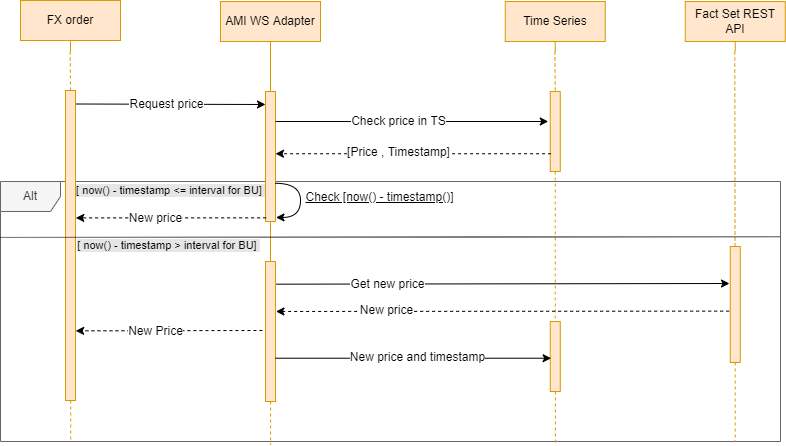

The diagram above was exported from draw.io. Its source (the exported page's mxGraphModel, read from the mxfile embedded in the PNG):
<mxGraphModel dx="1185" dy="714" grid="1" gridSize="10" guides="1" tooltips="1" connect="1" arrows="1" fold="1" page="1" pageScale="1" pageWidth="1169" pageHeight="827" math="0" shadow="0">
  <root>
    <mxCell id="0" />
    <mxCell id="8Smgd3YQxCwJJdwRAcDT-34" value="Alt" parent="0" />
    <mxCell id="8Smgd3YQxCwJJdwRAcDT-36" value="Alt" style="shape=umlFrame;whiteSpace=wrap;html=1;strokeColor=#666666;fontFamily=Helvetica;fontSize=12;fontColor=#333333;fillColor=#f5f5f5;" parent="8Smgd3YQxCwJJdwRAcDT-34" vertex="1">
      <mxGeometry x="140" y="280" width="780" height="260" as="geometry" />
    </mxCell>
    <mxCell id="8Smgd3YQxCwJJdwRAcDT-59" style="edgeStyle=none;rounded=0;orthogonalLoop=1;jettySize=auto;html=1;entryX=0.382;entryY=1.014;entryDx=0;entryDy=0;entryPerimeter=0;dashed=1;fontFamily=Helvetica;fontSize=8;fontColor=default;endArrow=none;endFill=0;fillColor=#ffe6cc;strokeColor=#d79b00;" parent="8Smgd3YQxCwJJdwRAcDT-34" source="8Smgd3YQxCwJJdwRAcDT-38" edge="1">
      <mxGeometry relative="1" as="geometry">
        <mxPoint x="410.0999999999999" y="542.8" as="targetPoint" />
      </mxGeometry>
    </mxCell>
    <mxCell id="8Smgd3YQxCwJJdwRAcDT-62" style="edgeStyle=none;rounded=0;orthogonalLoop=1;jettySize=auto;html=1;dashed=1;fontFamily=Helvetica;fontSize=12;fontColor=default;endArrow=none;endFill=0;fillColor=#ffe6cc;strokeColor=#d79b00;" parent="8Smgd3YQxCwJJdwRAcDT-34" source="8Smgd3YQxCwJJdwRAcDT-26" target="8Smgd3YQxCwJJdwRAcDT-31" edge="1">
      <mxGeometry relative="1" as="geometry" />
    </mxCell>
    <mxCell id="8Smgd3YQxCwJJdwRAcDT-66" style="edgeStyle=none;rounded=0;orthogonalLoop=1;jettySize=auto;html=1;entryX=0.09;entryY=1;entryDx=0;entryDy=0;entryPerimeter=0;dashed=1;fontFamily=Helvetica;fontSize=12;fontColor=default;endArrow=none;endFill=0;fillColor=#ffe6cc;strokeColor=#d79b00;" parent="8Smgd3YQxCwJJdwRAcDT-34" source="8Smgd3YQxCwJJdwRAcDT-31" target="8Smgd3YQxCwJJdwRAcDT-36" edge="1">
      <mxGeometry relative="1" as="geometry" />
    </mxCell>
    <mxCell id="1" value="Main" style="" parent="0" />
    <mxCell id="8Smgd3YQxCwJJdwRAcDT-45" style="edgeStyle=none;rounded=0;orthogonalLoop=1;jettySize=auto;html=1;fontFamily=Helvetica;fontSize=8;fontColor=default;endArrow=none;endFill=0;dashed=1;fillColor=#ffe6cc;strokeColor=#d79b00;" parent="1" source="8Smgd3YQxCwJJdwRAcDT-8" target="8Smgd3YQxCwJJdwRAcDT-44" edge="1">
      <mxGeometry relative="1" as="geometry" />
    </mxCell>
    <mxCell id="8Smgd3YQxCwJJdwRAcDT-24" value="Check [now() - timestamp()]" style="text;html=1;align=center;verticalAlign=middle;resizable=0;points=[];autosize=1;strokeColor=none;fillColor=default;fontSize=12;labelBackgroundColor=default;fontStyle=4" parent="1" vertex="1">
      <mxGeometry x="434" y="281" width="170" height="30" as="geometry" />
    </mxCell>
    <mxCell id="8Smgd3YQxCwJJdwRAcDT-26" value="FX order" style="shape=umlLifeline;perimeter=lifelinePerimeter;whiteSpace=wrap;html=1;container=0;collapsible=0;recursiveResize=0;outlineConnect=0;lifelineDashed=0;fillColor=#ffe6cc;strokeColor=#d79b00;" parent="1" vertex="1">
      <mxGeometry x="160" y="99" width="100" height="51" as="geometry" />
    </mxCell>
    <mxCell id="8Smgd3YQxCwJJdwRAcDT-2" value="AMI WS Adapter" style="shape=umlLifeline;perimeter=lifelinePerimeter;whiteSpace=wrap;html=1;container=1;collapsible=0;recursiveResize=0;outlineConnect=0;lifelineDashed=0;fillColor=#ffe6cc;strokeColor=#d79b00;" parent="1" vertex="1">
      <mxGeometry x="360" y="100" width="100" height="400" as="geometry" />
    </mxCell>
    <mxCell id="8Smgd3YQxCwJJdwRAcDT-58" style="edgeStyle=none;rounded=0;orthogonalLoop=1;jettySize=auto;html=1;dashed=1;fontFamily=Helvetica;fontSize=8;fontColor=default;endArrow=none;endFill=0;fillColor=#ffe6cc;strokeColor=#d79b00;" parent="8Smgd3YQxCwJJdwRAcDT-2" source="8Smgd3YQxCwJJdwRAcDT-7" target="8Smgd3YQxCwJJdwRAcDT-38" edge="1">
      <mxGeometry relative="1" as="geometry" />
    </mxCell>
    <mxCell id="8Smgd3YQxCwJJdwRAcDT-7" value="" style="html=1;points=[];perimeter=orthogonalPerimeter;fillColor=#ffe6cc;strokeColor=#d79b00;" parent="8Smgd3YQxCwJJdwRAcDT-2" vertex="1">
      <mxGeometry x="45" y="90" width="10" height="130" as="geometry" />
    </mxCell>
    <mxCell id="8Smgd3YQxCwJJdwRAcDT-20" style="edgeStyle=elbowEdgeStyle;orthogonalLoop=1;jettySize=auto;html=1;exitX=0.944;exitY=0.706;exitDx=0;exitDy=0;exitPerimeter=0;entryX=1.052;entryY=0.969;entryDx=0;entryDy=0;entryPerimeter=0;curved=1;" parent="8Smgd3YQxCwJJdwRAcDT-2" source="8Smgd3YQxCwJJdwRAcDT-7" target="8Smgd3YQxCwJJdwRAcDT-7" edge="1">
      <mxGeometry relative="1" as="geometry">
        <mxPoint x="110" y="220" as="targetPoint" />
        <Array as="points">
          <mxPoint x="80" y="210" />
        </Array>
      </mxGeometry>
    </mxCell>
    <mxCell id="8Smgd3YQxCwJJdwRAcDT-38" value="" style="html=1;points=[];perimeter=orthogonalPerimeter;fillColor=#ffe6cc;strokeColor=#d79b00;" parent="8Smgd3YQxCwJJdwRAcDT-2" vertex="1">
      <mxGeometry x="45" y="260" width="10" height="140" as="geometry" />
    </mxCell>
    <mxCell id="8Smgd3YQxCwJJdwRAcDT-63" style="edgeStyle=none;rounded=0;orthogonalLoop=1;jettySize=auto;html=1;dashed=1;fontFamily=Helvetica;fontSize=12;fontColor=default;endArrow=none;endFill=0;fillColor=#ffe6cc;strokeColor=#d79b00;" parent="8Smgd3YQxCwJJdwRAcDT-2" source="8Smgd3YQxCwJJdwRAcDT-2" target="8Smgd3YQxCwJJdwRAcDT-7" edge="1">
      <mxGeometry relative="1" as="geometry" />
    </mxCell>
    <mxCell id="8Smgd3YQxCwJJdwRAcDT-5" value="Time Series" style="shape=umlLifeline;perimeter=lifelinePerimeter;whiteSpace=wrap;html=1;container=1;collapsible=0;recursiveResize=0;outlineConnect=0;lifelineDashed=0;fillColor=#ffe6cc;strokeColor=#d79b00;" parent="1" vertex="1">
      <mxGeometry x="644.76" y="100" width="100" height="50" as="geometry" />
    </mxCell>
    <mxCell id="8Smgd3YQxCwJJdwRAcDT-8" value="" style="html=1;points=[];perimeter=orthogonalPerimeter;fillColor=#ffe6cc;strokeColor=#d79b00;" parent="8Smgd3YQxCwJJdwRAcDT-5" vertex="1">
      <mxGeometry x="45" y="90" width="10" height="80" as="geometry" />
    </mxCell>
    <mxCell id="8Smgd3YQxCwJJdwRAcDT-64" style="edgeStyle=none;rounded=0;orthogonalLoop=1;jettySize=auto;html=1;dashed=1;fontFamily=Helvetica;fontSize=12;fontColor=default;endArrow=none;endFill=0;fillColor=#ffe6cc;strokeColor=#d79b00;" parent="8Smgd3YQxCwJJdwRAcDT-5" source="8Smgd3YQxCwJJdwRAcDT-5" target="8Smgd3YQxCwJJdwRAcDT-8" edge="1">
      <mxGeometry relative="1" as="geometry" />
    </mxCell>
    <mxCell id="8Smgd3YQxCwJJdwRAcDT-6" value="Fact Set REST API" style="shape=umlLifeline;perimeter=lifelinePerimeter;whiteSpace=wrap;html=1;container=1;collapsible=0;recursiveResize=0;outlineConnect=0;lifelineDashed=0;fillColor=#ffe6cc;strokeColor=#d79b00;" parent="1" vertex="1">
      <mxGeometry x="824.76" y="100" width="100" height="50" as="geometry" />
    </mxCell>
    <mxCell id="8Smgd3YQxCwJJdwRAcDT-39" value="" style="html=1;points=[];perimeter=orthogonalPerimeter;fillColor=#ffe6cc;strokeColor=#d79b00;" parent="8Smgd3YQxCwJJdwRAcDT-6" vertex="1">
      <mxGeometry x="45" y="245" width="10" height="116" as="geometry" />
    </mxCell>
    <mxCell id="8Smgd3YQxCwJJdwRAcDT-9" style="rounded=0;orthogonalLoop=1;jettySize=auto;html=1;entryX=-0.2;entryY=0.375;entryDx=0;entryDy=0;entryPerimeter=0;" parent="1" source="8Smgd3YQxCwJJdwRAcDT-7" target="8Smgd3YQxCwJJdwRAcDT-8" edge="1">
      <mxGeometry relative="1" as="geometry" />
    </mxCell>
    <mxCell id="8Smgd3YQxCwJJdwRAcDT-22" value="Check price in TS" style="edgeLabel;html=1;align=center;verticalAlign=middle;resizable=0;points=[];fontSize=12;" parent="8Smgd3YQxCwJJdwRAcDT-9" vertex="1" connectable="0">
      <mxGeometry x="-0.5" y="2" relative="1" as="geometry">
        <mxPoint x="54" y="2" as="offset" />
      </mxGeometry>
    </mxCell>
    <mxCell id="8Smgd3YQxCwJJdwRAcDT-10" style="edgeStyle=none;rounded=0;orthogonalLoop=1;jettySize=auto;html=1;entryX=0;entryY=0.1;entryDx=0;entryDy=0;entryPerimeter=0;" parent="1" target="8Smgd3YQxCwJJdwRAcDT-7" edge="1">
      <mxGeometry relative="1" as="geometry">
        <mxPoint x="215" y="202.4960000000001" as="sourcePoint" />
        <mxPoint x="340" y="230" as="targetPoint" />
      </mxGeometry>
    </mxCell>
    <mxCell id="8Smgd3YQxCwJJdwRAcDT-21" value="Request price" style="edgeLabel;html=1;align=center;verticalAlign=middle;resizable=0;points=[];fontSize=12;" parent="8Smgd3YQxCwJJdwRAcDT-10" vertex="1" connectable="0">
      <mxGeometry x="-0.1369" y="-1" relative="1" as="geometry">
        <mxPoint x="9" y="-1" as="offset" />
      </mxGeometry>
    </mxCell>
    <mxCell id="8Smgd3YQxCwJJdwRAcDT-14" style="edgeStyle=none;orthogonalLoop=1;jettySize=auto;html=1;rounded=0;exitX=0.08;exitY=0.778;exitDx=0;exitDy=0;exitPerimeter=0;dashed=1;" parent="1" source="8Smgd3YQxCwJJdwRAcDT-8" target="8Smgd3YQxCwJJdwRAcDT-7" edge="1">
      <mxGeometry relative="1" as="geometry">
        <mxPoint x="535.17" y="287.976" as="sourcePoint" />
        <mxPoint x="410.17" y="286" as="targetPoint" />
      </mxGeometry>
    </mxCell>
    <mxCell id="8Smgd3YQxCwJJdwRAcDT-53" value="[Price , Timestamp]" style="edgeLabel;html=1;align=center;verticalAlign=middle;resizable=0;points=[];fontSize=12;fontFamily=Helvetica;fontColor=default;" parent="8Smgd3YQxCwJJdwRAcDT-14" vertex="1" connectable="0">
      <mxGeometry x="0.1925" y="-1" relative="1" as="geometry">
        <mxPoint x="11" y="-1" as="offset" />
      </mxGeometry>
    </mxCell>
    <mxCell id="8Smgd3YQxCwJJdwRAcDT-32" style="edgeStyle=none;rounded=0;orthogonalLoop=1;jettySize=auto;html=1;entryX=1.028;entryY=0.411;entryDx=0;entryDy=0;entryPerimeter=0;fontFamily=Helvetica;fontSize=12;fontColor=default;dashed=1;exitX=0.066;exitY=0.972;exitDx=0;exitDy=0;exitPerimeter=0;" parent="1" source="8Smgd3YQxCwJJdwRAcDT-7" target="8Smgd3YQxCwJJdwRAcDT-31" edge="1">
      <mxGeometry relative="1" as="geometry">
        <mxPoint x="345" y="319.6" as="sourcePoint" />
        <mxPoint x="214.17000000000007" y="319.6" as="targetPoint" />
      </mxGeometry>
    </mxCell>
    <mxCell id="8Smgd3YQxCwJJdwRAcDT-48" value="New price" style="edgeLabel;html=1;align=center;verticalAlign=middle;resizable=0;points=[];fontSize=12;fontFamily=Helvetica;fontColor=default;" parent="8Smgd3YQxCwJJdwRAcDT-32" vertex="1" connectable="0">
      <mxGeometry x="0.1312" relative="1" as="geometry">
        <mxPoint x="-4" as="offset" />
      </mxGeometry>
    </mxCell>
    <mxCell id="8Smgd3YQxCwJJdwRAcDT-40" style="edgeStyle=none;rounded=0;orthogonalLoop=1;jettySize=auto;html=1;fontFamily=Helvetica;fontSize=12;fontColor=default;exitX=1.073;exitY=0.162;exitDx=0;exitDy=0;exitPerimeter=0;entryX=-0.076;entryY=0.319;entryDx=0;entryDy=0;entryPerimeter=0;" parent="1" source="8Smgd3YQxCwJJdwRAcDT-38" target="8Smgd3YQxCwJJdwRAcDT-39" edge="1">
      <mxGeometry relative="1" as="geometry">
        <mxPoint x="870" y="380" as="targetPoint" />
      </mxGeometry>
    </mxCell>
    <mxCell id="8Smgd3YQxCwJJdwRAcDT-41" value="Get new price" style="edgeLabel;html=1;align=center;verticalAlign=middle;resizable=0;points=[];fontSize=12;fontFamily=Helvetica;fontColor=default;" parent="8Smgd3YQxCwJJdwRAcDT-40" vertex="1" connectable="0">
      <mxGeometry x="-0.1476" y="-2" relative="1" as="geometry">
        <mxPoint x="-82" y="-2" as="offset" />
      </mxGeometry>
    </mxCell>
    <mxCell id="8Smgd3YQxCwJJdwRAcDT-42" style="edgeStyle=none;rounded=0;orthogonalLoop=1;jettySize=auto;html=1;fontFamily=Helvetica;fontSize=8;fontColor=default;dashed=1;exitX=-0.109;exitY=0.514;exitDx=0;exitDy=0;exitPerimeter=0;entryX=1.044;entryY=0.357;entryDx=0;entryDy=0;entryPerimeter=0;" parent="1" edge="1" target="8Smgd3YQxCwJJdwRAcDT-38">
      <mxGeometry relative="1" as="geometry">
        <mxPoint x="868.6699999999998" y="409.624" as="sourcePoint" />
        <mxPoint x="420" y="410" as="targetPoint" />
      </mxGeometry>
    </mxCell>
    <mxCell id="8Smgd3YQxCwJJdwRAcDT-43" value="New price" style="edgeLabel;html=1;align=center;verticalAlign=middle;resizable=0;points=[];fontSize=12;fontFamily=Helvetica;fontColor=default;" parent="8Smgd3YQxCwJJdwRAcDT-42" vertex="1" connectable="0">
      <mxGeometry x="0.1178" y="1" relative="1" as="geometry">
        <mxPoint x="-90" y="-2" as="offset" />
      </mxGeometry>
    </mxCell>
    <mxCell id="8Smgd3YQxCwJJdwRAcDT-54" style="edgeStyle=none;rounded=0;orthogonalLoop=1;jettySize=auto;html=1;entryX=0.633;entryY=1.009;entryDx=0;entryDy=0;entryPerimeter=0;dashed=1;fontFamily=Helvetica;fontSize=8;fontColor=default;endArrow=none;endFill=0;fillColor=#ffe6cc;strokeColor=#d79b00;" parent="1" edge="1">
      <mxGeometry relative="1" as="geometry">
        <mxPoint x="694.9100000000001" y="490" as="sourcePoint" />
        <mxPoint x="694.9100000000001" y="541.8" as="targetPoint" />
      </mxGeometry>
    </mxCell>
    <mxCell id="8Smgd3YQxCwJJdwRAcDT-44" value="" style="html=1;points=[];perimeter=orthogonalPerimeter;fillColor=#ffe6cc;strokeColor=#d79b00;" parent="1" vertex="1">
      <mxGeometry x="689.76" y="420" width="10" height="70" as="geometry" />
    </mxCell>
    <mxCell id="8Smgd3YQxCwJJdwRAcDT-46" style="edgeStyle=none;rounded=0;orthogonalLoop=1;jettySize=auto;html=1;entryX=0.086;entryY=0.339;entryDx=0;entryDy=0;entryPerimeter=0;fontFamily=Helvetica;fontSize=8;fontColor=default;endArrow=classic;endFill=1;" parent="1" edge="1">
      <mxGeometry relative="1" as="geometry">
        <mxPoint x="415" y="456.73" as="sourcePoint" />
        <mxPoint x="690.6200000000001" y="456.73" as="targetPoint" />
      </mxGeometry>
    </mxCell>
    <mxCell id="8Smgd3YQxCwJJdwRAcDT-47" value="New price and timestamp" style="edgeLabel;html=1;align=center;verticalAlign=middle;resizable=0;points=[];fontSize=12;fontFamily=Helvetica;fontColor=default;" parent="8Smgd3YQxCwJJdwRAcDT-46" vertex="1" connectable="0">
      <mxGeometry x="-0.2577" y="-1" relative="1" as="geometry">
        <mxPoint x="39" y="-2" as="offset" />
      </mxGeometry>
    </mxCell>
    <mxCell id="8Smgd3YQxCwJJdwRAcDT-51" style="edgeStyle=none;rounded=0;orthogonalLoop=1;jettySize=auto;html=1;fontFamily=Helvetica;fontSize=8;fontColor=default;endArrow=classic;endFill=1;dashed=1;exitX=-0.307;exitY=0.957;exitDx=0;exitDy=0;exitPerimeter=0;entryX=1.02;entryY=0.985;entryDx=0;entryDy=0;entryPerimeter=0;" parent="1" edge="1">
      <mxGeometry relative="1" as="geometry">
        <mxPoint x="401.93000000000006" y="428.98" as="sourcePoint" />
        <mxPoint x="215.20000000000005" y="429.35000000000014" as="targetPoint" />
      </mxGeometry>
    </mxCell>
    <mxCell id="8Smgd3YQxCwJJdwRAcDT-52" value="New Price" style="edgeLabel;html=1;align=center;verticalAlign=middle;resizable=0;points=[];fontSize=12;fontFamily=Helvetica;fontColor=default;" parent="8Smgd3YQxCwJJdwRAcDT-51" vertex="1" connectable="0">
      <mxGeometry x="0.1121" relative="1" as="geometry">
        <mxPoint x="-3" as="offset" />
      </mxGeometry>
    </mxCell>
    <mxCell id="8Smgd3YQxCwJJdwRAcDT-37" value="[ now() - timestamp &amp;lt;= interval for BU]&amp;nbsp;" style="text;html=1;align=center;verticalAlign=middle;resizable=0;points=[];autosize=1;strokeColor=none;fillColor=none;fontSize=11;labelBackgroundColor=#E6E6E6;fontStyle=0" parent="1" vertex="1">
      <mxGeometry x="205" y="274" width="210" height="30" as="geometry" />
    </mxCell>
    <mxCell id="8Smgd3YQxCwJJdwRAcDT-57" style="edgeStyle=none;rounded=0;orthogonalLoop=1;jettySize=auto;html=1;entryX=0.899;entryY=1.003;entryDx=0;entryDy=0;entryPerimeter=0;dashed=1;fontFamily=Helvetica;fontSize=8;fontColor=default;endArrow=none;endFill=0;fillColor=#ffe6cc;strokeColor=#d79b00;" parent="1" edge="1">
      <mxGeometry relative="1" as="geometry">
        <mxPoint x="874.71" y="461" as="sourcePoint" />
        <mxPoint x="874.71" y="540.5999999999999" as="targetPoint" />
      </mxGeometry>
    </mxCell>
    <mxCell id="8Smgd3YQxCwJJdwRAcDT-31" value="" style="html=1;points=[];perimeter=orthogonalPerimeter;fillColor=#ffe6cc;strokeColor=#d79b00;" parent="1" vertex="1">
      <mxGeometry x="205" y="189" width="10" height="310" as="geometry" />
    </mxCell>
    <mxCell id="o8IYL6nytFF0F6bS_y4H-1" style="edgeStyle=none;rounded=0;orthogonalLoop=1;jettySize=auto;html=1;dashed=1;fontFamily=Helvetica;fontSize=12;fontColor=default;endArrow=none;endFill=0;fillColor=#ffe6cc;strokeColor=#d79b00;entryX=0.479;entryY=0.013;entryDx=0;entryDy=0;entryPerimeter=0;" edge="1" parent="1" target="8Smgd3YQxCwJJdwRAcDT-39">
      <mxGeometry relative="1" as="geometry">
        <mxPoint x="874.26" y="150" as="sourcePoint" />
        <mxPoint x="875" y="340" as="targetPoint" />
      </mxGeometry>
    </mxCell>
    <mxCell id="o8IYL6nytFF0F6bS_y4H-2" value="" style="endArrow=none;dashed=1;html=1;rounded=1;exitX=0;exitY=0.492;exitDx=0;exitDy=0;exitPerimeter=0;entryX=1;entryY=0.49;entryDx=0;entryDy=0;entryPerimeter=0;dashPattern=1 1;" edge="1" parent="1">
      <mxGeometry width="50" height="50" relative="1" as="geometry">
        <mxPoint x="140" y="335.9599999999999" as="sourcePoint" />
        <mxPoint x="920" y="335.20000000000005" as="targetPoint" />
      </mxGeometry>
    </mxCell>
    <mxCell id="o8IYL6nytFF0F6bS_y4H-3" value="[ now() - timestamp &amp;gt; interval for BU]&amp;nbsp;" style="text;html=1;align=center;verticalAlign=middle;resizable=0;points=[];autosize=1;strokeColor=none;fillColor=none;fontSize=11;labelBackgroundColor=#E6E6E6;fontStyle=0" vertex="1" parent="1">
      <mxGeometry x="203" y="329" width="210" height="30" as="geometry" />
    </mxCell>
  </root>
</mxGraphModel>